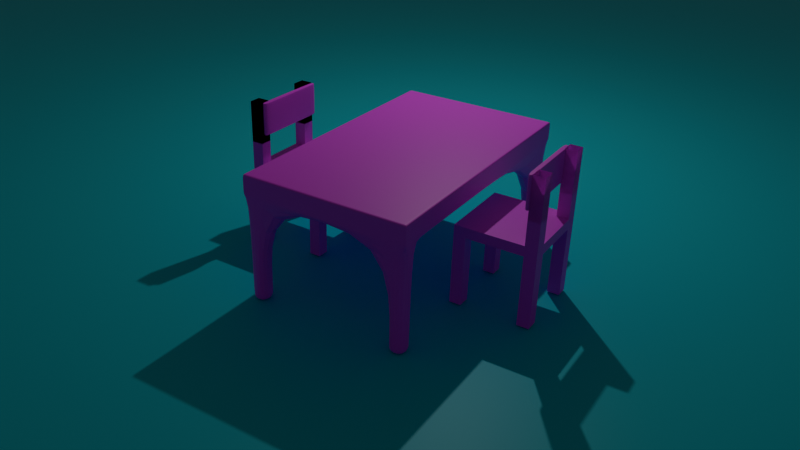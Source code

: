# Source: table.blend  (saved by Blender 4.5.90; exported with 4.5.12 LTS)
import bpy
from mathutils import Matrix  # noqa: F401  (used for matrix-valued properties, if any)

bpy.ops.wm.read_factory_settings(use_empty=True)
scene = bpy.context.scene
scene.name = 'Scene'

# ---- collections
col_collection = bpy.data.collections.new('Collection'); scene.collection.children.link(col_collection)

# ---- images (referenced by path relative to the original .blend; pixels are not part of the script)
import os
ASSET_DIR = os.environ.get("B2B_ASSET_DIR", "")  # directory of the original .blend (textures are referenced by path, not embedded)
HERE = os.path.dirname(os.path.abspath(__file__))  # packed textures are extracted next to this script under _unpacked/

def load_image(name, relpath, width, height, colorspace="sRGB"):
    """Load a texture the original file referenced (path relative to the .blend, or extracted next to this script)."""
    p = next((c for c in (os.path.join(HERE, relpath), os.path.join(ASSET_DIR, relpath)) if relpath and os.path.exists(c)), "")
    if p:
        img = bpy.data.images.load(p, check_existing=True)
        img.name = name
    else:  # same state as the original file: an image datablock whose file is absent (Cycles renders it pink)
        img = bpy.data.images.new(name, width, height)
        img.source = "FILE"
        img.filepath = "//" + (relpath or name)
    img.colorspace_settings.name = colorspace
    return img
img_wood_texture_jpeg = load_image('wood-texture.jpeg', 'wood-texture.jpeg', 1024, 1024, 'sRGB')

# ---- materials (node trees are filled in below, after node groups)
mat_material = bpy.data.materials.new('Material')
mat_material.alpha_threshold = 0.0
mat_material.roughness = 0.5
mat_material.line_color = (0.0, 0.0, 0.0, 1.0)
mat_material_002 = bpy.data.materials.new('Material.002')
mat_material_001 = bpy.data.materials.new('Material.001')
mat_material_003 = bpy.data.materials.new('Material.003')
mat_material_004 = bpy.data.materials.new('Material.004')

# ---- material node trees
mat_material.use_nodes = True; mat_material.node_tree.nodes.clear()
_N = mat_material.node_tree.nodes; _L = mat_material.node_tree.links
n0 = _N.new('ShaderNodeOutputMaterial'); n0.name = 'Material Output'; n0.location = (200, 100)
n1 = _N.new('ShaderNodeBsdfPrincipled'); n1.name = 'Principled BSDF'; n1.location = (-200, 100)
n1.inputs[3].default_value = 1.45
n2 = _N.new('ShaderNodeTexImage'); n2.name = 'Image Texture'; n2.location = (-490, 78)
n2.image = img_wood_texture_jpeg
_L.new(n1.outputs[0], n0.inputs[0])
_L.new(n2.outputs[0], n1.inputs[0])
n0.is_active_output = True
mat_material_002.use_nodes = True; mat_material_002.node_tree.nodes.clear()
_N = mat_material_002.node_tree.nodes; _L = mat_material_002.node_tree.links
n0 = _N.new('ShaderNodeBsdfPrincipled'); n0.name = 'Principled BSDF'; n0.location = (-200, 100)
n1 = _N.new('ShaderNodeOutputMaterial'); n1.name = 'Material Output'; n1.location = (200, 100)
n2 = _N.new('ShaderNodeTexImage'); n2.name = 'Image Texture'; n2.location = (-490, 78)
n2.image = img_wood_texture_jpeg
_L.new(n0.outputs[0], n1.inputs[0])
_L.new(n2.outputs[0], n0.inputs[0])
n1.is_active_output = True
mat_material_001.use_nodes = True; mat_material_001.node_tree.nodes.clear()
_N = mat_material_001.node_tree.nodes; _L = mat_material_001.node_tree.links
n0 = _N.new('ShaderNodeBsdfPrincipled'); n0.name = 'Principled BSDF'; n0.location = (-200, 100)
n1 = _N.new('ShaderNodeOutputMaterial'); n1.name = 'Material Output'; n1.location = (200, 100)
n2 = _N.new('ShaderNodeTexImage'); n2.name = 'Image Texture'; n2.location = (-490, 78)
n2.image = img_wood_texture_jpeg
_L.new(n0.outputs[0], n1.inputs[0])
_L.new(n2.outputs[0], n0.inputs[0])
n1.is_active_output = True
mat_material_003.use_nodes = True; mat_material_003.node_tree.nodes.clear()
_N = mat_material_003.node_tree.nodes; _L = mat_material_003.node_tree.links
n0 = _N.new('ShaderNodeBsdfPrincipled'); n0.name = 'Principled BSDF'; n0.location = (-200, 100)
n1 = _N.new('ShaderNodeOutputMaterial'); n1.name = 'Material Output'; n1.location = (200, 100)
n2 = _N.new('ShaderNodeTexImage'); n2.name = 'Image Texture'; n2.location = (-490, 78)
n2.image = img_wood_texture_jpeg
_L.new(n0.outputs[0], n1.inputs[0])
_L.new(n2.outputs[0], n0.inputs[0])
n1.is_active_output = True
mat_material_004.use_nodes = True; mat_material_004.node_tree.nodes.clear()
_N = mat_material_004.node_tree.nodes; _L = mat_material_004.node_tree.links
n0 = _N.new('ShaderNodeBsdfPrincipled'); n0.name = 'Principled BSDF'; n0.location = (-200, 100)
n0.inputs[0].default_value = (0.00307, 0.7056, 0.8004, 1.0)
n1 = _N.new('ShaderNodeOutputMaterial'); n1.name = 'Material Output'; n1.location = (200, 100)
_L.new(n0.outputs[0], n1.inputs[0])
n1.is_active_output = True

# ---- world
world_world = bpy.data.worlds.new('World'); scene.world = world_world
world_world.use_nodes = True; world_world.node_tree.nodes.clear()
_N = world_world.node_tree.nodes; _L = world_world.node_tree.links
n0 = _N.new('ShaderNodeOutputWorld'); n0.name = 'World Output'; n0.location = (200, 100)
n1 = _N.new('ShaderNodeBackground'); n1.name = 'Background'; n1.location = (-200, 100)
n1.inputs[0].default_value = (0.05088, 0.05088, 0.05088, 1.0)
_L.new(n1.outputs[0], n0.inputs[0])
n0.is_active_output = True
world_world.color = (0.05088, 0.05088, 0.05088)
world_world.sun_shadow_jitter_overblur = 0.0

# ---- cameras
cam_camera = bpy.data.cameras.new('Camera')
cam_camera.clip_end = 100.0
cam_camera.lens = 38.61
cam_camera.ortho_scale = 7.314

# ---- lights
light_light = bpy.data.lights.new('Light', 'POINT')
light_light.energy = 1000.0
light_light.shadow_soft_size = 0.1

# ---- meshes
me_cube = bpy.data.meshes.new('Cube')
me_cube.from_pydata([(1.0, 1.0, 1.0), (1.0, 1.0, -1.0), (1.0, -1.0, 1.0), (1.0, -1.0, -1.0), (-1.0, 1.0, 1.0), (-1.0, 1.0, -1.0), (-1.0, -1.0, 1.0), (-1.0, -1.0, -1.0), (-1.0, 0.6762, -1.0), (1.0, 0.6762, 1.0), (-1.0, 0.6762, 1.0), (1.0, 0.6762, -1.0), (-1.0, -0.6995, -1.0), (1.0, -0.6995, 1.0), (-1.0, -0.6995, 1.0), (1.0, -0.6995, -1.0), (0.7076, 1.0, -1.0), (0.7076, -1.0, 1.0), (0.7076, -1.0, -1.0), (0.7076, 1.0, 1.0), (0.7076, 0.6762, -1.0), (0.7076, 0.6762, 1.0), (0.7076, -0.6995, -1.0), (0.7076, -0.6995, 1.0), (-0.6972, 1.0, -1.0), (-0.6972, -1.0, 1.0), (-0.6972, 0.6762, -1.0), (-0.6972, -0.6995, -1.0), (-0.6972, -1.0, -1.0), (-0.6972, 1.0, 1.0), (-0.6972, 0.6762, 1.0), (-0.6972, -0.6995, 1.0), (-0.6972, -1.0, 4.526), (-1.0, -1.0, 4.526), (1.0, -0.6995, 4.526), (1.0, -1.0, 4.526), (-1.0, 0.6762, 4.526), (-1.0, 1.0, 4.526), (0.7076, 1.0, 4.526), (1.0, 1.0, 4.526), (1.0, 0.6762, 4.526), (0.7076, 0.6762, 4.526), (-1.0, -0.6995, 4.526), (0.7076, -0.6995, 4.526), (0.7076, -1.0, 4.526), (-0.6972, 1.0, 4.526), (-0.6972, 0.6762, 4.526), (-0.6972, -0.6995, 4.526), (-0.6972, -1.0, 6.574), (-1.0, -1.0, 6.574), (1.0, -0.6995, 6.574), (1.0, -1.0, 6.574), (-1.0, 0.6762, 6.574), (-1.0, 1.0, 6.574), (0.7076, 1.0, 6.574), (1.0, 1.0, 6.574), (1.0, 0.6762, 6.574), (0.7076, 0.6762, 6.574), (-1.0, -0.6995, 6.574), (0.7076, -0.6995, 6.574), (0.7076, -1.0, 6.574), (-0.6972, 1.0, 6.574), (-0.6972, 0.6762, 6.574), (-0.6972, -0.6995, 6.574), (-1.0, -0.6995, -14.05), (-1.0, -1.0, -14.05), (-0.6972, 1.0, -14.05), (-1.0, 1.0, -14.05), (-1.0, 0.6762, -14.05), (-0.6972, 0.6762, -14.05), (-0.6972, -0.6995, -14.05), (-0.6972, -1.0, -14.05), (-0.6972, -1.0, 10.81), (-1.0, -1.0, 10.81), (1.0, -0.6995, 10.81), (1.0, -1.0, 10.81), (-1.0, 0.6762, 10.81), (-1.0, 1.0, 10.81), (0.7076, 1.0, 10.81), (1.0, 1.0, 10.81), (1.0, 0.6762, 10.81), (0.7076, 0.6762, 10.81), (-1.0, -0.6995, 10.81), (0.7076, -0.6995, 10.81), (0.7076, -1.0, 10.81), (-0.6972, 1.0, 10.81), (-0.6972, 0.6762, 10.81), (-0.6972, -0.6995, 10.81), (-1.0, -0.6995, -9.816), (-1.0, -1.0, -9.816), (-0.6972, 1.0, -9.816), (-1.0, 1.0, -9.816), (-1.0, 0.6762, -9.816), (-0.6972, 0.6762, -9.816), (-0.6972, -0.6995, -9.816), (-0.6972, -1.0, -9.816), (-0.6972, -1.0, 14.79), (-1.0, -1.0, 14.79), (1.0, -0.6995, 14.79), (1.0, -1.0, 14.79), (-1.0, 0.6762, 14.79), (-1.0, 1.0, 14.79), (0.7076, 1.0, 14.79), (1.0, 1.0, 14.79), (1.0, 0.6762, 14.79), (0.7076, 0.6762, 14.79), (-1.0, -0.6995, 14.79), (0.7076, -0.6995, 14.79), (0.7076, -1.0, 14.79), (-0.6972, 1.0, 14.79), (-0.6972, 0.6762, 14.79), (-0.6972, -0.6995, 14.79), (-1.0, -0.6995, -5.839), (-1.0, -1.0, -5.839), (-0.6972, 1.0, -5.839), (-1.0, 1.0, -5.839), (-1.0, 0.6762, -5.839), (-0.6972, 0.6762, -5.839), (-0.6972, -0.6995, -5.839), (-0.6972, -1.0, -5.839)], [], [(21, 9, 40, 41), (28, 25, 6, 7), (8, 10, 4, 5), (22, 15, 3, 18), (15, 13, 2, 3), (16, 19, 0, 1), (1, 0, 9, 11), (16, 1, 11, 20), (12, 14, 10, 8), (0, 19, 38, 39), (7, 6, 14, 12), (11, 9, 13, 15), (20, 11, 15, 22), (30, 10, 14, 31), (9, 21, 23, 13), (26, 20, 22, 27), (4, 10, 36, 37), (24, 16, 20, 26), (24, 29, 19, 16), (27, 22, 18, 28), (3, 2, 17, 18), (19, 21, 41, 38), (27, 28, 71, 70), (5, 4, 29, 24), (24, 26, 69, 66), (8, 26, 27, 12), (21, 30, 31, 23), (19, 29, 30, 21), (18, 17, 25, 28), (23, 31, 25, 17), (32, 47, 63, 48), (33, 32, 48, 49), (34, 43, 59, 50), (46, 45, 61, 62), (29, 4, 37, 45), (13, 23, 43, 34), (30, 29, 45, 46), (9, 0, 39, 40), (10, 30, 46, 36), (6, 25, 32, 33), (23, 17, 44, 43), (31, 14, 42, 47), (17, 2, 35, 44), (2, 13, 34, 35), (25, 31, 47, 32), (14, 6, 33, 42), (55, 54, 78, 79), (59, 60, 84, 83), (65, 64, 88, 89), (53, 52, 76, 77), (44, 35, 51, 60), (35, 34, 50, 51), (38, 41, 57, 54), (37, 36, 52, 53), (43, 44, 60, 59), (39, 38, 54, 55), (45, 37, 53, 61), (40, 39, 55, 56), (36, 46, 62, 52), (41, 40, 56, 57), (47, 42, 58, 63), (42, 33, 49, 58), (66, 69, 93, 90), (54, 57, 81, 78), (26, 8, 68, 69), (28, 7, 65, 71), (12, 27, 70, 64), (7, 12, 64, 65), (5, 24, 66, 67), (8, 5, 67, 68), (94, 95, 119, 118), (74, 83, 107, 98), (86, 85, 109, 110), (95, 89, 113, 119), (82, 73, 97, 106), (87, 82, 106, 111), (67, 66, 90, 91), (61, 53, 77, 85), (56, 55, 79, 80), (68, 67, 91, 92), (52, 62, 86, 76), (57, 56, 80, 81), (69, 68, 92, 93), (63, 58, 82, 87), (58, 49, 73, 82), (64, 70, 94, 88), (62, 61, 85, 86), (50, 59, 83, 74), (71, 65, 89, 95), (49, 48, 72, 73), (48, 63, 87, 72), (60, 51, 75, 84), (70, 71, 95, 94), (51, 50, 74, 75), (111, 106, 97, 96), (109, 101, 100, 110), (103, 102, 105, 104), (98, 107, 108, 99), (112, 118, 119, 113), (115, 114, 117, 116), (73, 72, 96, 97), (72, 87, 111, 96), (84, 75, 99, 108), (90, 93, 117, 114), (75, 74, 98, 99), (89, 88, 112, 113), (78, 81, 105, 102), (77, 76, 100, 101), (91, 90, 114, 115), (83, 84, 108, 107), (79, 78, 102, 103), (92, 91, 115, 116), (85, 77, 101, 109), (80, 79, 103, 104), (93, 92, 116, 117), (76, 86, 110, 100), (81, 80, 104, 105), (88, 94, 118, 112)])
_uv = me_cube.uv_layers.new(name='UVMap')
_uv.uv.foreach_set('vector', [0.6615, 0.5405, 0.625, 0.5405, 0.625, 0.5405, 0.6615, 0.5405, 0.375, 0.9621, 0.625, 0.9621, 0.625, 1.0, 0.375, 1.0, 0.375, 0.2095, 0.625, 0.2095, 0.625, 0.25, 0.375, 0.25, 0.3385, 0.7124, 0.375, 0.7124, 0.375, 0.75, 0.3385, 0.75, 0.375, 0.7124, 0.625, 0.7124, 0.625, 0.75, 0.375, 0.75, 0.375, 0.4635, 0.625, 0.4635, 0.625, 0.5, 0.375, 0.5, 0.375, 0.5, 0.625, 0.5, 0.625, 0.5405, 0.375, 0.5405, 0.3385, 0.5, 0.375, 0.5, 0.375, 0.5405, 0.3385, 0.5405, 0.375, 0.03757, 0.625, 0.03757, 0.625, 0.2095, 0.375, 0.2095, 0.625, 0.5, 0.625, 0.4635, 0.625, 0.4635, 0.625, 0.5, 0.375, 0.0, 0.625, 0.0, 0.625, 0.03757, 0.375, 0.03757, 0.375, 0.5405, 0.625, 0.5405, 0.625, 0.7124, 0.375, 0.7124, 0.3385, 0.5405, 0.375, 0.5405, 0.375, 0.7124, 0.3385, 0.7124, 0.8371, 0.5405, 0.875, 0.5405, 0.875, 0.7124, 0.8371, 0.7124, 0.625, 0.5405, 0.6615, 0.5405, 0.6615, 0.7124, 0.625, 0.7124, 0.1629, 0.5405, 0.3385, 0.5405, 0.3385, 0.7124, 0.1629, 0.7124, 0.625, 0.25, 0.625, 0.2095, 0.625, 0.2095, 0.625, 0.25, 0.1629, 0.5, 0.3385, 0.5, 0.3385, 0.5405, 0.1629, 0.5405, 0.375, 0.2879, 0.625, 0.2879, 0.625, 0.4635, 0.375, 0.4635, 0.1629, 0.7124, 0.3385, 0.7124, 0.3385, 0.75, 0.1629, 0.75, 0.375, 0.75, 0.625, 0.75, 0.625, 0.7865, 0.375, 0.7865, 0.6615, 0.5, 0.6615, 0.5405, 0.6615, 0.5405, 0.6615, 0.5, 0.1629, 0.7124, 0.1629, 0.75, 0.1629, 0.75, 0.1629, 0.7124, 0.375, 0.25, 0.625, 0.25, 0.625, 0.2879, 0.375, 0.2879, 0.1629, 0.5, 0.1629, 0.5405, 0.1629, 0.5405, 0.1629, 0.5, 0.125, 0.5405, 0.1629, 0.5405, 0.1629, 0.7124, 0.125, 0.7124, 0.6615, 0.5405, 0.8371, 0.5405, 0.8371, 0.7124, 0.6615, 0.7124, 0.6615, 0.5, 0.8371, 0.5, 0.8371, 0.5405, 0.6615, 0.5405, 0.375, 0.7865, 0.625, 0.7865, 0.625, 0.9621, 0.375, 0.9621, 0.6615, 0.7124, 0.8371, 0.7124, 0.8371, 0.75, 0.6615, 0.75, 0.8371, 0.75, 0.8371, 0.7124, 0.8371, 0.7124, 0.8371, 0.75, 0.625, 1.0, 0.625, 0.9621, 0.625, 0.9621, 0.625, 1.0, 0.625, 0.7124, 0.6615, 0.7124, 0.6615, 0.7124, 0.625, 0.7124, 0.8371, 0.5405, 0.8371, 0.5, 0.8371, 0.5, 0.8371, 0.5405, 0.625, 0.2879, 0.625, 0.25, 0.625, 0.25, 0.625, 0.2879, 0.625, 0.7124, 0.6615, 0.7124, 0.6615, 0.7124, 0.625, 0.7124, 0.8371, 0.5405, 0.8371, 0.5, 0.8371, 0.5, 0.8371, 0.5405, 0.625, 0.5405, 0.625, 0.5, 0.625, 0.5, 0.625, 0.5405, 0.875, 0.5405, 0.8371, 0.5405, 0.8371, 0.5405, 0.875, 0.5405, 0.625, 1.0, 0.625, 0.9621, 0.625, 0.9621, 0.625, 1.0, 0.6615, 0.7124, 0.6615, 0.75, 0.6615, 0.75, 0.6615, 0.7124, 0.8371, 0.7124, 0.875, 0.7124, 0.875, 0.7124, 0.8371, 0.7124, 0.625, 0.7865, 0.625, 0.75, 0.625, 0.75, 0.625, 0.7865, 0.625, 0.75, 0.625, 0.7124, 0.625, 0.7124, 0.625, 0.75, 0.8371, 0.75, 0.8371, 0.7124, 0.8371, 0.7124, 0.8371, 0.75, 0.625, 0.03757, 0.625, 0.0, 0.625, 0.0, 0.625, 0.03757, 0.625, 0.5, 0.625, 0.4635, 0.625, 0.4635, 0.625, 0.5, 0.6615, 0.7124, 0.6615, 0.75, 0.6615, 0.75, 0.6615, 0.7124, 0.375, 0.0, 0.375, 0.03757, 0.375, 0.03757, 0.375, 0.0, 0.625, 0.25, 0.625, 0.2095, 0.625, 0.2095, 0.625, 0.25, 0.625, 0.7865, 0.625, 0.75, 0.625, 0.75, 0.625, 0.7865, 0.625, 0.75, 0.625, 0.7124, 0.625, 0.7124, 0.625, 0.75, 0.6615, 0.5, 0.6615, 0.5405, 0.6615, 0.5405, 0.6615, 0.5, 0.625, 0.25, 0.625, 0.2095, 0.625, 0.2095, 0.625, 0.25, 0.6615, 0.7124, 0.6615, 0.75, 0.6615, 0.75, 0.6615, 0.7124, 0.625, 0.5, 0.625, 0.4635, 0.625, 0.4635, 0.625, 0.5, 0.625, 0.2879, 0.625, 0.25, 0.625, 0.25, 0.625, 0.2879, 0.625, 0.5405, 0.625, 0.5, 0.625, 0.5, 0.625, 0.5405, 0.875, 0.5405, 0.8371, 0.5405, 0.8371, 0.5405, 0.875, 0.5405, 0.6615, 0.5405, 0.625, 0.5405, 0.625, 0.5405, 0.6615, 0.5405, 0.8371, 0.7124, 0.875, 0.7124, 0.875, 0.7124, 0.8371, 0.7124, 0.625, 0.03757, 0.625, 0.0, 0.625, 0.0, 0.625, 0.03757, 0.1629, 0.5, 0.1629, 0.5405, 0.1629, 0.5405, 0.1629, 0.5, 0.6615, 0.5, 0.6615, 0.5405, 0.6615, 0.5405, 0.6615, 0.5, 0.1629, 0.5405, 0.125, 0.5405, 0.125, 0.5405, 0.1629, 0.5405, 0.375, 0.9621, 0.375, 1.0, 0.375, 1.0, 0.375, 0.9621, 0.125, 0.7124, 0.1629, 0.7124, 0.1629, 0.7124, 0.125, 0.7124, 0.375, 0.0, 0.375, 0.03757, 0.375, 0.03757, 0.375, 0.0, 0.375, 0.25, 0.375, 0.2879, 0.375, 0.2879, 0.375, 0.25, 0.375, 0.2095, 0.375, 0.25, 0.375, 0.25, 0.375, 0.2095, 0.1629, 0.7124, 0.1629, 0.75, 0.1629, 0.75, 0.1629, 0.7124, 0.625, 0.7124, 0.6615, 0.7124, 0.6615, 0.7124, 0.625, 0.7124, 0.8371, 0.5405, 0.8371, 0.5, 0.8371, 0.5, 0.8371, 0.5405, 0.375, 0.9621, 0.375, 1.0, 0.375, 1.0, 0.375, 0.9621, 0.625, 0.03757, 0.625, 0.0, 0.625, 0.0, 0.625, 0.03757, 0.8371, 0.7124, 0.875, 0.7124, 0.875, 0.7124, 0.8371, 0.7124, 0.375, 0.25, 0.375, 0.2879, 0.375, 0.2879, 0.375, 0.25, 0.625, 0.2879, 0.625, 0.25, 0.625, 0.25, 0.625, 0.2879, 0.625, 0.5405, 0.625, 0.5, 0.625, 0.5, 0.625, 0.5405, 0.375, 0.2095, 0.375, 0.25, 0.375, 0.25, 0.375, 0.2095, 0.875, 0.5405, 0.8371, 0.5405, 0.8371, 0.5405, 0.875, 0.5405, 0.6615, 0.5405, 0.625, 0.5405, 0.625, 0.5405, 0.6615, 0.5405, 0.1629, 0.5405, 0.125, 0.5405, 0.125, 0.5405, 0.1629, 0.5405, 0.8371, 0.7124, 0.875, 0.7124, 0.875, 0.7124, 0.8371, 0.7124, 0.625, 0.03757, 0.625, 0.0, 0.625, 0.0, 0.625, 0.03757, 0.125, 0.7124, 0.1629, 0.7124, 0.1629, 0.7124, 0.125, 0.7124, 0.8371, 0.5405, 0.8371, 0.5, 0.8371, 0.5, 0.8371, 0.5405, 0.625, 0.7124, 0.6615, 0.7124, 0.6615, 0.7124, 0.625, 0.7124, 0.375, 0.9621, 0.375, 1.0, 0.375, 1.0, 0.375, 0.9621, 0.625, 1.0, 0.625, 0.9621, 0.625, 0.9621, 0.625, 1.0, 0.8371, 0.75, 0.8371, 0.7124, 0.8371, 0.7124, 0.8371, 0.75, 0.625, 0.7865, 0.625, 0.75, 0.625, 0.75, 0.625, 0.7865, 0.1629, 0.7124, 0.1629, 0.75, 0.1629, 0.75, 0.1629, 0.7124, 0.625, 0.75, 0.625, 0.7124, 0.625, 0.7124, 0.625, 0.75, 0.8371, 0.7124, 0.875, 0.7124, 0.875, 0.75, 0.8371, 0.75, 0.8371, 0.5, 0.875, 0.5, 0.875, 0.5405, 0.8371, 0.5405, 0.625, 0.5, 0.6615, 0.5, 0.6615, 0.5405, 0.625, 0.5405, 0.625, 0.7124, 0.6615, 0.7124, 0.6615, 0.75, 0.625, 0.75, 0.125, 0.7124, 0.1629, 0.7124, 0.1629, 0.75, 0.125, 0.75, 0.125, 0.5, 0.1629, 0.5, 0.1629, 0.5405, 0.125, 0.5405, 0.625, 1.0, 0.625, 0.9621, 0.625, 0.9621, 0.625, 1.0, 0.8371, 0.75, 0.8371, 0.7124, 0.8371, 0.7124, 0.8371, 0.75, 0.625, 0.7865, 0.625, 0.75, 0.625, 0.75, 0.625, 0.7865, 0.1629, 0.5, 0.1629, 0.5405, 0.1629, 0.5405, 0.1629, 0.5, 0.625, 0.75, 0.625, 0.7124, 0.625, 0.7124, 0.625, 0.75, 0.375, 0.0, 0.375, 0.03757, 0.375, 0.03757, 0.375, 0.0, 0.6615, 0.5, 0.6615, 0.5405, 0.6615, 0.5405, 0.6615, 0.5, 0.625, 0.25, 0.625, 0.2095, 0.625, 0.2095, 0.625, 0.25, 0.375, 0.25, 0.375, 0.2879, 0.375, 0.2879, 0.375, 0.25, 0.6615, 0.7124, 0.6615, 0.75, 0.6615, 0.75, 0.6615, 0.7124, 0.625, 0.5, 0.625, 0.4635, 0.625, 0.4635, 0.625, 0.5, 0.375, 0.2095, 0.375, 0.25, 0.375, 0.25, 0.375, 0.2095, 0.625, 0.2879, 0.625, 0.25, 0.625, 0.25, 0.625, 0.2879, 0.625, 0.5405, 0.625, 0.5, 0.625, 0.5, 0.625, 0.5405, 0.1629, 0.5405, 0.125, 0.5405, 0.125, 0.5405, 0.1629, 0.5405, 0.875, 0.5405, 0.8371, 0.5405, 0.8371, 0.5405, 0.875, 0.5405, 0.6615, 0.5405, 0.625, 0.5405, 0.625, 0.5405, 0.6615, 0.5405, 0.125, 0.7124, 0.1629, 0.7124, 0.1629, 0.7124, 0.125, 0.7124])
me_cube.materials.append(mat_material)
me_cube.use_mirror_vertex_groups = False
me_cube.update()
me_cube_001 = bpy.data.meshes.new('Cube.001')
me_cube_001.from_pydata([(-1.0, -1.0, -1.0), (-1.0, -1.0, 1.0), (-1.0, 1.0, -1.0), (-1.0, 1.0, 1.0), (1.0, -1.0, -1.0), (1.0, -1.0, 1.0), (1.0, 1.0, -1.0), (1.0, 1.0, 1.0), (-1.0, 0.657, -1.0), (-1.0, 0.657, 1.0), (1.0, 0.657, -1.0), (1.0, 0.657, 1.0), (-1.0, -0.7692, -1.0), (1.0, -0.7692, 1.0), (-1.0, -0.7692, 1.0), (1.0, -0.7692, -1.0), (-1.0, -1.0, 1.0), (-1.0, 1.0, 1.0), (1.0, 1.0, 1.0), (1.0, -1.0, 1.0), (1.0, 0.657, 1.0), (-1.0, 0.657, 1.0), (-1.0, -0.7692, 1.0), (1.0, -0.7692, 1.0), (-1.0, 1.0, -1.0), (1.0, 1.0, -1.0), (1.0, -1.0, -1.0), (1.0, 0.657, -1.0), (-1.0, 0.657, -1.0), (-1.0, -0.7692, -1.0), (1.0, -0.7692, -1.0), (-1.0, -1.0, -1.0)], [], [(21, 9, 3, 17), (17, 3, 7, 18), (23, 13, 5, 19), (19, 5, 1, 16), (12, 15, 4, 0), (13, 14, 1, 5), (7, 3, 9, 11), (2, 6, 10, 8), (18, 7, 11, 20), (22, 14, 9, 21), (16, 1, 14, 22), (11, 9, 14, 13), (8, 10, 15, 12), (20, 11, 13, 23), (27, 20, 23, 30), (31, 16, 22, 29), (29, 22, 21, 28), (25, 18, 20, 27), (26, 19, 16, 31), (30, 23, 19, 26), (24, 17, 18, 25), (28, 21, 17, 24), (8, 28, 24, 2), (2, 24, 25, 6), (15, 30, 26, 4), (4, 26, 31, 0), (6, 25, 27, 10), (12, 29, 28, 8), (0, 31, 29, 12), (10, 27, 30, 15)])
_uv = me_cube_001.uv_layers.new(name='UVMap')
_uv.uv.foreach_set('vector', [0.625, 0.2071, 0.625, 0.2071, 0.625, 0.25, 0.625, 0.25, 0.625, 0.25, 0.625, 0.25, 0.625, 0.5, 0.625, 0.5, 0.625, 0.7211, 0.625, 0.7211, 0.625, 0.75, 0.625, 0.75, 0.625, 0.75, 0.625, 0.75, 0.625, 1.0, 0.625, 1.0, 0.125, 0.7211, 0.375, 0.7211, 0.375, 0.75, 0.125, 0.75, 0.625, 0.7211, 0.875, 0.7211, 0.875, 0.75, 0.625, 0.75, 0.625, 0.5, 0.875, 0.5, 0.875, 0.5429, 0.625, 0.5429, 0.125, 0.5, 0.375, 0.5, 0.375, 0.5429, 0.125, 0.5429, 0.625, 0.5, 0.625, 0.5, 0.625, 0.5429, 0.625, 0.5429, 0.625, 0.02885, 0.625, 0.02885, 0.625, 0.2071, 0.625, 0.2071, 0.625, 0.0, 0.625, 0.0, 0.625, 0.02885, 0.625, 0.02885, 0.625, 0.5429, 0.875, 0.5429, 0.875, 0.7211, 0.625, 0.7211, 0.125, 0.5429, 0.375, 0.5429, 0.375, 0.7211, 0.125, 0.7211, 0.625, 0.5429, 0.625, 0.5429, 0.625, 0.7211, 0.625, 0.7211, 0.375, 0.5429, 0.625, 0.5429, 0.625, 0.7211, 0.375, 0.7211, 0.375, 0.0, 0.625, 0.0, 0.625, 0.02885, 0.375, 0.02885, 0.375, 0.02885, 0.625, 0.02885, 0.625, 0.2071, 0.375, 0.2071, 0.375, 0.5, 0.625, 0.5, 0.625, 0.5429, 0.375, 0.5429, 0.375, 0.75, 0.625, 0.75, 0.625, 1.0, 0.375, 1.0, 0.375, 0.7211, 0.625, 0.7211, 0.625, 0.75, 0.375, 0.75, 0.375, 0.25, 0.625, 0.25, 0.625, 0.5, 0.375, 0.5, 0.375, 0.2071, 0.625, 0.2071, 0.625, 0.25, 0.375, 0.25, 0.375, 0.2071, 0.375, 0.2071, 0.375, 0.25, 0.375, 0.25, 0.375, 0.25, 0.375, 0.25, 0.375, 0.5, 0.375, 0.5, 0.375, 0.7211, 0.375, 0.7211, 0.375, 0.75, 0.375, 0.75, 0.375, 0.75, 0.375, 0.75, 0.375, 1.0, 0.375, 1.0, 0.375, 0.5, 0.375, 0.5, 0.375, 0.5429, 0.375, 0.5429, 0.375, 0.02885, 0.375, 0.02885, 0.375, 0.2071, 0.375, 0.2071, 0.375, 0.0, 0.375, 0.0, 0.375, 0.02885, 0.375, 0.02885, 0.375, 0.5429, 0.375, 0.5429, 0.375, 0.7211, 0.375, 0.7211])
me_cube_001.materials.append(mat_material_002)
me_cube_001.update()
me_cube_002 = bpy.data.meshes.new('Cube.002')
me_cube_002.from_pydata([(-1.0, -1.0, -1.0), (-1.0, -1.0, 1.0), (-1.0, 1.0, -1.0), (-1.0, 1.0, 1.0), (1.0, -1.0, -1.0), (1.0, -1.0, 1.0), (1.0, 1.0, -1.0), (1.0, 1.0, 1.0), (-1.0, 1.0, -1.0), (-1.0, 1.0, 1.0), (-1.0, -1.0, -1.0), (-1.0, -1.0, 1.0), (-1.0, 1.0, -1.0), (-1.0, 1.0, 1.0), (1.0, 1.0, -1.0), (1.0, 1.0, 1.0), (-1.0, 1.0, 1.0), (-1.0, 1.0, -1.0), (1.0, 1.0, 1.0), (1.0, -1.0, -1.0), (1.0, 1.0, -1.0), (1.0, -1.0, 1.0), (1.0, 1.0, 1.0), (1.0, 1.0, -1.0), (-1.0, -1.0, -1.0), (1.0, -1.0, 1.0), (-1.0, -1.0, 1.0), (-1.0, -1.0, -1.0), (-1.0, -1.0, 1.0), (1.0, -1.0, -1.0), (1.0, -1.0, 1.0), (1.0, -1.0, -1.0), (0.7833, 1.0, -1.0), (0.7833, -1.0, 1.0), (0.7833, 1.0, -1.0), (0.7833, 1.0, 1.0), (0.7833, -1.0, -1.0), (0.7833, 1.0, 1.0), (0.7833, -1.0, -1.0), (0.7833, -1.0, 1.0), (-1.0, -0.8633, 1.0), (1.0, -0.8633, -1.0), (-1.0, -0.8633, -1.0), (1.0, -0.8633, 1.0), (-1.0, -0.8633, 1.0), (-1.0, -0.8633, -1.0), (1.0, -0.8633, 1.0), (1.0, -0.8633, -1.0), (0.7833, -0.8633, 1.0), (0.7833, -0.8633, -1.0), (-0.7882, 1.0, -1.0), (-0.7882, -1.0, 1.0), (-0.7882, 1.0, -1.0), (-0.7882, -1.0, -1.0), (-0.7882, 1.0, 1.0), (-0.7882, -1.0, -1.0), (-0.7882, 1.0, 1.0), (-0.7882, -1.0, 1.0), (-0.7882, -0.8633, -1.0), (-0.7882, -0.8633, 1.0), (-1.0, -0.8633, -1.0), (1.0, -0.8633, 1.0), (-1.0, -0.8633, 1.0), (-1.0, -0.8633, -1.0), (1.0, -0.8633, 1.0), (1.0, -0.8633, -1.0), (0.7833, -0.8633, 1.0), (0.7833, -0.8633, -1.0), (-1.0, -0.8633, 1.0), (1.0, -0.8633, -1.0), (-0.7882, -0.8633, -1.0), (-0.7882, -0.8633, 1.0), (-1.0, 0.8698, 1.0), (1.0, 0.8698, -1.0), (-1.0, 0.8698, -1.0), (1.0, 0.8698, 1.0), (-1.0, 0.8698, 1.0), (-1.0, 0.8698, -1.0), (1.0, 0.8698, 1.0), (1.0, 0.8698, -1.0), (0.7833, 0.8698, 1.0), (0.7833, 0.8698, -1.0), (-0.7882, 0.8698, 1.0), (-0.7882, 0.8698, -1.0), (0.7833, 1.0, 11.23), (1.0, 1.0, 11.23), (-1.0, -0.8633, 11.23), (-1.0, -1.0, 11.23), (1.0, -0.8633, 11.23), (1.0, -1.0, 11.23), (0.7833, -1.0, 11.23), (0.7833, -0.8633, 11.23), (-1.0, 1.0, 11.23), (-0.7882, 1.0, 11.23), (-0.7882, -1.0, 11.23), (-0.7882, -0.8633, 11.23), (-1.0, 0.8698, 11.23), (1.0, 0.8698, 11.23), (0.7833, 0.8698, 11.23), (-0.7882, 0.8698, 11.23), (-0.7882, -1.0, 11.23), (-1.0, -1.0, 11.23), (-0.7882, -0.8633, 11.23), (-1.0, -0.8633, 11.23), (1.0, -0.8633, 11.23), (1.0, -1.0, 11.23), (0.7833, -0.8633, 11.23), (0.7833, -1.0, 11.23), (1.0, 1.0, 11.15), (1.0, 0.8698, 11.15), (0.7833, 0.8698, 11.15), (0.7833, 1.0, 11.15), (-1.0, 1.0, 11.23), (-0.7882, 1.0, 11.23), (-0.7882, 0.8698, 11.23), (-1.0, 0.8698, 11.23)], [], [(12, 13, 3, 2), (20, 18, 7, 6), (29, 25, 5, 4), (10, 11, 1, 0), (31, 29, 4, 19), (26, 28, 1, 11), (57, 26, 11, 51), (24, 27, 10, 0), (55, 51, 11, 10), (2, 3, 9, 8), (2, 8, 17, 12), (54, 9, 16, 56), (9, 3, 13, 16), (20, 6, 14, 23), (6, 7, 15, 14), (74, 72, 13, 12), (32, 20, 23, 34), (7, 18, 22, 15), (4, 5, 21, 19), (25, 30, 21, 5), (38, 31, 19, 36), (32, 35, 18, 20), (67, 65, 31, 38), (61, 64, 30, 25), (0, 1, 28, 24), (60, 63, 27, 24), (113, 112, 92, 93), (62, 68, 28, 26), (65, 69, 29, 31), (69, 61, 25, 29), (105, 104, 88, 89), (70, 67, 38, 53), (50, 54, 35, 32), (53, 38, 36, 55), (50, 32, 34, 52), (18, 35, 37, 22), (19, 21, 33, 36), (30, 39, 33, 21), (83, 81, 49, 58), (78, 80, 48, 46), (73, 75, 43, 41), (79, 73, 41, 47), (76, 72, 40, 44), (82, 76, 44, 59), (74, 77, 45, 42), (75, 78, 46, 43), (81, 79, 47, 49), (60, 68, 40, 42), (80, 82, 59, 48), (77, 83, 58, 45), (8, 50, 52, 17), (27, 53, 55, 10), (8, 9, 54, 50), (63, 70, 53, 27), (66, 71, 57, 39), (35, 54, 56, 37), (36, 33, 51, 55), (39, 57, 51, 33), (48, 59, 71, 66), (45, 58, 70, 63), (24, 28, 68, 60), (58, 49, 67, 70), (46, 48, 66, 64), (41, 43, 61, 69), (47, 41, 69, 65), (44, 40, 68, 62), (59, 44, 62, 71), (42, 45, 63, 60), (43, 46, 64, 61), (49, 47, 65, 67), (17, 52, 83, 77), (37, 56, 82, 80), (34, 23, 79, 81), (15, 22, 78, 75), (12, 17, 77, 74), (110, 109, 97, 98), (16, 13, 72, 76), (23, 14, 73, 79), (14, 15, 75, 73), (109, 108, 85, 97), (52, 34, 81, 83), (42, 40, 72, 74), (95, 86, 87, 94), (88, 91, 90, 89), (93, 92, 96, 99), (85, 84, 98, 97), (104, 106, 91, 88), (108, 111, 84, 85), (101, 100, 94, 87), (111, 110, 98, 84), (100, 102, 95, 94), (106, 107, 90, 91), (115, 114, 99, 96), (103, 101, 87, 86), (114, 113, 93, 99), (102, 103, 86, 95), (112, 115, 96, 92), (107, 105, 89, 90), (71, 62, 103, 102), (62, 26, 101, 103), (57, 71, 102, 100), (26, 57, 100, 101), (39, 30, 105, 107), (66, 39, 107, 106), (64, 66, 106, 104), (30, 64, 104, 105), (37, 80, 110, 111), (22, 37, 111, 108), (78, 22, 108, 109), (80, 78, 109, 110), (16, 76, 115, 112), (82, 56, 113, 114), (76, 82, 114, 115), (56, 16, 112, 113)])
_uv = me_cube_002.uv_layers.new(name='UVMap')
_uv.uv.foreach_set('vector', [0.375, 0.25, 0.625, 0.25, 0.625, 0.25, 0.375, 0.25, 0.375, 0.5, 0.625, 0.5, 0.625, 0.5, 0.375, 0.5, 0.375, 0.75, 0.625, 0.75, 0.625, 0.75, 0.375, 0.75, 0.375, 1.0, 0.625, 1.0, 0.625, 1.0, 0.375, 1.0, 0.375, 0.75, 0.375, 0.75, 0.375, 0.75, 0.375, 0.75, 0.625, 0.0, 0.625, 0.0, 0.625, 0.0, 0.625, 0.0, 0.8485, 0.75, 0.875, 0.75, 0.875, 0.75, 0.8485, 0.75, 0.125, 0.75, 0.125, 0.75, 0.125, 0.75, 0.125, 0.75, 0.375, 0.9735, 0.625, 0.9735, 0.625, 1.0, 0.375, 1.0, 0.375, 0.25, 0.625, 0.25, 0.625, 0.25, 0.375, 0.25, 0.125, 0.5, 0.125, 0.5, 0.125, 0.5, 0.125, 0.5, 0.625, 0.2765, 0.625, 0.25, 0.625, 0.25, 0.625, 0.2765, 0.625, 0.25, 0.625, 0.25, 0.625, 0.25, 0.625, 0.25, 0.375, 0.5, 0.375, 0.5, 0.375, 0.5, 0.375, 0.5, 0.375, 0.5, 0.625, 0.5, 0.625, 0.5, 0.375, 0.5, 0.375, 0.2337, 0.625, 0.2337, 0.625, 0.25, 0.375, 0.25, 0.375, 0.4729, 0.375, 0.5, 0.375, 0.5, 0.375, 0.4729, 0.625, 0.5, 0.625, 0.5, 0.625, 0.5, 0.625, 0.5, 0.375, 0.75, 0.625, 0.75, 0.625, 0.75, 0.375, 0.75, 0.625, 0.75, 0.625, 0.75, 0.625, 0.75, 0.625, 0.75, 0.3479, 0.75, 0.375, 0.75, 0.375, 0.75, 0.3479, 0.75, 0.375, 0.4729, 0.625, 0.4729, 0.625, 0.5, 0.375, 0.5, 0.3479, 0.7329, 0.375, 0.7329, 0.375, 0.75, 0.3479, 0.75, 0.625, 0.7329, 0.625, 0.7329, 0.625, 0.75, 0.625, 0.75, 0.375, 0.0, 0.625, 0.0, 0.625, 0.0, 0.375, 0.0, 0.125, 0.7329, 0.125, 0.7329, 0.125, 0.75, 0.125, 0.75, 0.625, 0.2765, 0.625, 0.25, 0.625, 0.25, 0.625, 0.2765, 0.625, 0.01708, 0.625, 0.01708, 0.625, 0.0, 0.625, 0.0, 0.375, 0.7329, 0.375, 0.7329, 0.375, 0.75, 0.375, 0.75, 0.375, 0.7329, 0.625, 0.7329, 0.625, 0.75, 0.375, 0.75, 0.625, 0.75, 0.625, 0.7329, 0.625, 0.7329, 0.625, 0.75, 0.1515, 0.7329, 0.3479, 0.7329, 0.3479, 0.75, 0.1515, 0.75, 0.375, 0.2765, 0.625, 0.2765, 0.625, 0.4729, 0.375, 0.4729, 0.1515, 0.75, 0.3479, 0.75, 0.3479, 0.75, 0.1515, 0.75, 0.375, 0.2765, 0.375, 0.4729, 0.375, 0.4729, 0.375, 0.2765, 0.625, 0.5, 0.625, 0.4729, 0.625, 0.4729, 0.625, 0.5, 0.375, 0.75, 0.625, 0.75, 0.625, 0.7771, 0.375, 0.7771, 0.625, 0.75, 0.6521, 0.75, 0.6521, 0.75, 0.625, 0.75, 0.1515, 0.5163, 0.3479, 0.5163, 0.3479, 0.7329, 0.1515, 0.7329, 0.625, 0.5163, 0.6521, 0.5163, 0.6521, 0.7329, 0.625, 0.7329, 0.375, 0.5163, 0.625, 0.5163, 0.625, 0.7329, 0.375, 0.7329, 0.375, 0.5163, 0.375, 0.5163, 0.375, 0.7329, 0.375, 0.7329, 0.625, 0.2337, 0.625, 0.2337, 0.625, 0.01708, 0.625, 0.01708, 0.8485, 0.5163, 0.875, 0.5163, 0.875, 0.7329, 0.8485, 0.7329, 0.125, 0.5163, 0.125, 0.5163, 0.125, 0.7329, 0.125, 0.7329, 0.625, 0.5163, 0.625, 0.5163, 0.625, 0.7329, 0.625, 0.7329, 0.3479, 0.5163, 0.375, 0.5163, 0.375, 0.7329, 0.3479, 0.7329, 0.375, 0.01708, 0.625, 0.01708, 0.625, 0.01708, 0.375, 0.01708, 0.6521, 0.5163, 0.8485, 0.5163, 0.8485, 0.7329, 0.6521, 0.7329, 0.125, 0.5163, 0.1515, 0.5163, 0.1515, 0.7329, 0.125, 0.7329, 0.375, 0.25, 0.375, 0.2765, 0.375, 0.2765, 0.375, 0.25, 0.125, 0.75, 0.1515, 0.75, 0.1515, 0.75, 0.125, 0.75, 0.375, 0.25, 0.625, 0.25, 0.625, 0.2765, 0.375, 0.2765, 0.125, 0.7329, 0.1515, 0.7329, 0.1515, 0.75, 0.125, 0.75, 0.6521, 0.7329, 0.8485, 0.7329, 0.8485, 0.75, 0.6521, 0.75, 0.625, 0.4729, 0.625, 0.2765, 0.625, 0.2765, 0.625, 0.4729, 0.375, 0.7771, 0.625, 0.7771, 0.625, 0.9735, 0.375, 0.9735, 0.6521, 0.75, 0.8485, 0.75, 0.8485, 0.75, 0.6521, 0.75, 0.6521, 0.7329, 0.8485, 0.7329, 0.8485, 0.7329, 0.6521, 0.7329, 0.125, 0.7329, 0.1515, 0.7329, 0.1515, 0.7329, 0.125, 0.7329, 0.375, 0.0, 0.625, 0.0, 0.625, 0.01708, 0.375, 0.01708, 0.1515, 0.7329, 0.3479, 0.7329, 0.3479, 0.7329, 0.1515, 0.7329, 0.625, 0.7329, 0.6521, 0.7329, 0.6521, 0.7329, 0.625, 0.7329, 0.375, 0.7329, 0.625, 0.7329, 0.625, 0.7329, 0.375, 0.7329, 0.375, 0.7329, 0.375, 0.7329, 0.375, 0.7329, 0.375, 0.7329, 0.625, 0.01708, 0.625, 0.01708, 0.625, 0.01708, 0.625, 0.01708, 0.8485, 0.7329, 0.875, 0.7329, 0.875, 0.7329, 0.8485, 0.7329, 0.125, 0.7329, 0.125, 0.7329, 0.125, 0.7329, 0.125, 0.7329, 0.625, 0.7329, 0.625, 0.7329, 0.625, 0.7329, 0.625, 0.7329, 0.3479, 0.7329, 0.375, 0.7329, 0.375, 0.7329, 0.3479, 0.7329, 0.125, 0.5, 0.1515, 0.5, 0.1515, 0.5163, 0.125, 0.5163, 0.6521, 0.5, 0.8485, 0.5, 0.8485, 0.5163, 0.6521, 0.5163, 0.3479, 0.5, 0.375, 0.5, 0.375, 0.5163, 0.3479, 0.5163, 0.625, 0.5, 0.625, 0.5, 0.625, 0.5163, 0.625, 0.5163, 0.125, 0.5, 0.125, 0.5, 0.125, 0.5163, 0.125, 0.5163, 0.6521, 0.5163, 0.625, 0.5163, 0.625, 0.5163, 0.6521, 0.5163, 0.625, 0.25, 0.625, 0.25, 0.625, 0.2337, 0.625, 0.2337, 0.375, 0.5, 0.375, 0.5, 0.375, 0.5163, 0.375, 0.5163, 0.375, 0.5, 0.625, 0.5, 0.625, 0.5163, 0.375, 0.5163, 0.625, 0.5163, 0.625, 0.5, 0.625, 0.5, 0.625, 0.5163, 0.1515, 0.5, 0.3479, 0.5, 0.3479, 0.5163, 0.1515, 0.5163, 0.375, 0.01708, 0.625, 0.01708, 0.625, 0.2337, 0.375, 0.2337, 0.8485, 0.7329, 0.875, 0.7329, 0.875, 0.75, 0.8485, 0.75, 0.625, 0.7329, 0.6521, 0.7329, 0.6521, 0.75, 0.625, 0.75, 0.8485, 0.5, 0.875, 0.5, 0.875, 0.5163, 0.8485, 0.5163, 0.625, 0.5, 0.6521, 0.5, 0.6521, 0.5163, 0.625, 0.5163, 0.625, 0.7329, 0.6521, 0.7329, 0.6521, 0.7329, 0.625, 0.7329, 0.625, 0.5, 0.625, 0.4729, 0.625, 0.4729, 0.625, 0.5, 0.875, 0.75, 0.8485, 0.75, 0.8485, 0.75, 0.875, 0.75, 0.6521, 0.5, 0.6521, 0.5163, 0.6521, 0.5163, 0.6521, 0.5, 0.8485, 0.75, 0.8485, 0.7329, 0.8485, 0.7329, 0.8485, 0.75, 0.6521, 0.7329, 0.6521, 0.75, 0.6521, 0.75, 0.6521, 0.7329, 0.875, 0.5163, 0.8485, 0.5163, 0.8485, 0.5163, 0.875, 0.5163, 0.625, 0.01708, 0.625, 0.0, 0.625, 0.0, 0.625, 0.01708, 0.8485, 0.5163, 0.8485, 0.5, 0.8485, 0.5, 0.8485, 0.5163, 0.8485, 0.7329, 0.875, 0.7329, 0.875, 0.7329, 0.8485, 0.7329, 0.625, 0.25, 0.625, 0.2337, 0.625, 0.2337, 0.625, 0.25, 0.6521, 0.75, 0.625, 0.75, 0.625, 0.75, 0.6521, 0.75, 0.8485, 0.7329, 0.875, 0.7329, 0.875, 0.7329, 0.8485, 0.7329, 0.625, 0.01708, 0.625, 0.0, 0.625, 0.0, 0.625, 0.01708, 0.8485, 0.75, 0.8485, 0.7329, 0.8485, 0.7329, 0.8485, 0.75, 0.875, 0.75, 0.8485, 0.75, 0.8485, 0.75, 0.875, 0.75, 0.6521, 0.75, 0.625, 0.75, 0.625, 0.75, 0.6521, 0.75, 0.6521, 0.7329, 0.6521, 0.75, 0.6521, 0.75, 0.6521, 0.7329, 0.625, 0.7329, 0.6521, 0.7329, 0.6521, 0.7329, 0.625, 0.7329, 0.625, 0.75, 0.625, 0.7329, 0.625, 0.7329, 0.625, 0.75, 0.6521, 0.5, 0.6521, 0.5163, 0.6521, 0.5163, 0.6521, 0.5, 0.625, 0.5, 0.625, 0.4729, 0.625, 0.4729, 0.625, 0.5, 0.625, 0.5163, 0.625, 0.5, 0.625, 0.5, 0.625, 0.5163, 0.6521, 0.5163, 0.625, 0.5163, 0.625, 0.5163, 0.6521, 0.5163, 0.625, 0.25, 0.625, 0.2337, 0.625, 0.2337, 0.625, 0.25, 0.8485, 0.5163, 0.8485, 0.5, 0.8485, 0.5, 0.8485, 0.5163, 0.875, 0.5163, 0.8485, 0.5163, 0.8485, 0.5163, 0.875, 0.5163, 0.625, 0.2765, 0.625, 0.25, 0.625, 0.25, 0.625, 0.2765])
me_cube_002.materials.append(mat_material_001)
me_cube_002.update()
me_cube_003 = bpy.data.meshes.new('Cube.003')
me_cube_003.from_pydata([(1.0, 1.0, 1.0), (1.0, 1.0, -1.0), (1.0, -1.0, 1.0), (1.0, -1.0, -1.0), (-1.0, 1.0, 1.0), (-1.0, 1.0, -1.0), (-1.0, -1.0, 1.0), (-1.0, -1.0, -1.0), (-1.0, 0.6762, -1.0), (1.0, 0.6762, 1.0), (-1.0, 0.6762, 1.0), (1.0, 0.6762, -1.0), (-1.0, -0.6995, -1.0), (1.0, -0.6995, 1.0), (-1.0, -0.6995, 1.0), (1.0, -0.6995, -1.0), (0.7076, 1.0, -1.0), (0.7076, -1.0, 1.0), (0.7076, -1.0, -1.0), (0.7076, 1.0, 1.0), (0.7076, 0.6762, -1.0), (0.7076, 0.6762, 1.0), (0.7076, -0.6995, -1.0), (0.7076, -0.6995, 1.0), (-0.6972, 1.0, -1.0), (-0.6972, -1.0, 1.0), (-0.6972, 0.6762, -1.0), (-0.6972, -0.6995, -1.0), (-0.6972, -1.0, -1.0), (-0.6972, 1.0, 1.0), (-0.6972, 0.6762, 1.0), (-0.6972, -0.6995, 1.0), (-0.6972, -1.0, 4.526), (-1.0, -1.0, 4.526), (1.0, -0.6995, 4.526), (1.0, -1.0, 4.526), (-1.0, 0.6762, 4.526), (-1.0, 1.0, 4.526), (0.7076, 1.0, 4.526), (1.0, 1.0, 4.526), (1.0, 0.6762, 4.526), (0.7076, 0.6762, 4.526), (-1.0, -0.6995, 4.526), (0.7076, -0.6995, 4.526), (0.7076, -1.0, 4.526), (-0.6972, 1.0, 4.526), (-0.6972, 0.6762, 4.526), (-0.6972, -0.6995, 4.526), (-0.6972, -1.0, 6.574), (-1.0, -1.0, 6.574), (1.0, -0.6995, 6.574), (1.0, -1.0, 6.574), (-1.0, 0.6762, 6.574), (-1.0, 1.0, 6.574), (0.7076, 1.0, 6.574), (1.0, 1.0, 6.574), (1.0, 0.6762, 6.574), (0.7076, 0.6762, 6.574), (-1.0, -0.6995, 6.574), (0.7076, -0.6995, 6.574), (0.7076, -1.0, 6.574), (-0.6972, 1.0, 6.574), (-0.6972, 0.6762, 6.574), (-0.6972, -0.6995, 6.574), (-1.0, -0.6995, -14.05), (-1.0, -1.0, -14.05), (-0.6972, 1.0, -14.05), (-1.0, 1.0, -14.05), (-1.0, 0.6762, -14.05), (-0.6972, 0.6762, -14.05), (-0.6972, -0.6995, -14.05), (-0.6972, -1.0, -14.05), (-0.6972, -1.0, 10.81), (-1.0, -1.0, 10.81), (1.0, -0.6995, 10.81), (1.0, -1.0, 10.81), (-1.0, 0.6762, 10.81), (-1.0, 1.0, 10.81), (0.7076, 1.0, 10.81), (1.0, 1.0, 10.81), (1.0, 0.6762, 10.81), (0.7076, 0.6762, 10.81), (-1.0, -0.6995, 10.81), (0.7076, -0.6995, 10.81), (0.7076, -1.0, 10.81), (-0.6972, 1.0, 10.81), (-0.6972, 0.6762, 10.81), (-0.6972, -0.6995, 10.81), (-1.0, -0.6995, -9.816), (-1.0, -1.0, -9.816), (-0.6972, 1.0, -9.816), (-1.0, 1.0, -9.816), (-1.0, 0.6762, -9.816), (-0.6972, 0.6762, -9.816), (-0.6972, -0.6995, -9.816), (-0.6972, -1.0, -9.816), (-0.6972, -1.0, 14.79), (-1.0, -1.0, 14.79), (1.0, -0.6995, 14.79), (1.0, -1.0, 14.79), (-1.0, 0.6762, 14.79), (-1.0, 1.0, 14.79), (0.7076, 1.0, 14.79), (1.0, 1.0, 14.79), (1.0, 0.6762, 14.79), (0.7076, 0.6762, 14.79), (-1.0, -0.6995, 14.79), (0.7076, -0.6995, 14.79), (0.7076, -1.0, 14.79), (-0.6972, 1.0, 14.79), (-0.6972, 0.6762, 14.79), (-0.6972, -0.6995, 14.79), (-1.0, -0.6995, -5.839), (-1.0, -1.0, -5.839), (-0.6972, 1.0, -5.839), (-1.0, 1.0, -5.839), (-1.0, 0.6762, -5.839), (-0.6972, 0.6762, -5.839), (-0.6972, -0.6995, -5.839), (-0.6972, -1.0, -5.839)], [], [(21, 9, 40, 41), (28, 25, 6, 7), (8, 10, 4, 5), (22, 15, 3, 18), (15, 13, 2, 3), (16, 19, 0, 1), (1, 0, 9, 11), (16, 1, 11, 20), (12, 14, 10, 8), (0, 19, 38, 39), (7, 6, 14, 12), (11, 9, 13, 15), (20, 11, 15, 22), (30, 10, 14, 31), (9, 21, 23, 13), (26, 20, 22, 27), (4, 10, 36, 37), (24, 16, 20, 26), (24, 29, 19, 16), (27, 22, 18, 28), (3, 2, 17, 18), (19, 21, 41, 38), (27, 28, 71, 70), (5, 4, 29, 24), (24, 26, 69, 66), (8, 26, 27, 12), (21, 30, 31, 23), (19, 29, 30, 21), (18, 17, 25, 28), (23, 31, 25, 17), (32, 47, 63, 48), (33, 32, 48, 49), (34, 43, 59, 50), (46, 45, 61, 62), (29, 4, 37, 45), (13, 23, 43, 34), (30, 29, 45, 46), (9, 0, 39, 40), (10, 30, 46, 36), (6, 25, 32, 33), (23, 17, 44, 43), (31, 14, 42, 47), (17, 2, 35, 44), (2, 13, 34, 35), (25, 31, 47, 32), (14, 6, 33, 42), (55, 54, 78, 79), (59, 60, 84, 83), (65, 64, 88, 89), (53, 52, 76, 77), (44, 35, 51, 60), (35, 34, 50, 51), (38, 41, 57, 54), (37, 36, 52, 53), (43, 44, 60, 59), (39, 38, 54, 55), (45, 37, 53, 61), (40, 39, 55, 56), (36, 46, 62, 52), (41, 40, 56, 57), (47, 42, 58, 63), (42, 33, 49, 58), (66, 69, 93, 90), (54, 57, 81, 78), (26, 8, 68, 69), (28, 7, 65, 71), (12, 27, 70, 64), (7, 12, 64, 65), (5, 24, 66, 67), (8, 5, 67, 68), (94, 95, 119, 118), (74, 83, 107, 98), (86, 85, 109, 110), (95, 89, 113, 119), (82, 73, 97, 106), (87, 82, 106, 111), (67, 66, 90, 91), (61, 53, 77, 85), (56, 55, 79, 80), (68, 67, 91, 92), (52, 62, 86, 76), (57, 56, 80, 81), (69, 68, 92, 93), (63, 58, 82, 87), (58, 49, 73, 82), (64, 70, 94, 88), (62, 61, 85, 86), (50, 59, 83, 74), (71, 65, 89, 95), (49, 48, 72, 73), (48, 63, 87, 72), (60, 51, 75, 84), (70, 71, 95, 94), (51, 50, 74, 75), (111, 106, 97, 96), (109, 101, 100, 110), (103, 102, 105, 104), (98, 107, 108, 99), (112, 118, 119, 113), (115, 114, 117, 116), (73, 72, 96, 97), (72, 87, 111, 96), (84, 75, 99, 108), (90, 93, 117, 114), (75, 74, 98, 99), (89, 88, 112, 113), (78, 81, 105, 102), (77, 76, 100, 101), (91, 90, 114, 115), (83, 84, 108, 107), (79, 78, 102, 103), (92, 91, 115, 116), (85, 77, 101, 109), (80, 79, 103, 104), (93, 92, 116, 117), (76, 86, 110, 100), (81, 80, 104, 105), (88, 94, 118, 112)])
_uv = me_cube_003.uv_layers.new(name='UVMap')
_uv.uv.foreach_set('vector', [0.6615, 0.5405, 0.625, 0.5405, 0.625, 0.5405, 0.6615, 0.5405, 0.375, 0.9621, 0.625, 0.9621, 0.625, 1.0, 0.375, 1.0, 0.375, 0.2095, 0.625, 0.2095, 0.625, 0.25, 0.375, 0.25, 0.3385, 0.7124, 0.375, 0.7124, 0.375, 0.75, 0.3385, 0.75, 0.375, 0.7124, 0.625, 0.7124, 0.625, 0.75, 0.375, 0.75, 0.375, 0.4635, 0.625, 0.4635, 0.625, 0.5, 0.375, 0.5, 0.375, 0.5, 0.625, 0.5, 0.625, 0.5405, 0.375, 0.5405, 0.3385, 0.5, 0.375, 0.5, 0.375, 0.5405, 0.3385, 0.5405, 0.375, 0.03757, 0.625, 0.03757, 0.625, 0.2095, 0.375, 0.2095, 0.625, 0.5, 0.625, 0.4635, 0.625, 0.4635, 0.625, 0.5, 0.375, 0.0, 0.625, 0.0, 0.625, 0.03757, 0.375, 0.03757, 0.375, 0.5405, 0.625, 0.5405, 0.625, 0.7124, 0.375, 0.7124, 0.3385, 0.5405, 0.375, 0.5405, 0.375, 0.7124, 0.3385, 0.7124, 0.8371, 0.5405, 0.875, 0.5405, 0.875, 0.7124, 0.8371, 0.7124, 0.625, 0.5405, 0.6615, 0.5405, 0.6615, 0.7124, 0.625, 0.7124, 0.1629, 0.5405, 0.3385, 0.5405, 0.3385, 0.7124, 0.1629, 0.7124, 0.625, 0.25, 0.625, 0.2095, 0.625, 0.2095, 0.625, 0.25, 0.1629, 0.5, 0.3385, 0.5, 0.3385, 0.5405, 0.1629, 0.5405, 0.375, 0.2879, 0.625, 0.2879, 0.625, 0.4635, 0.375, 0.4635, 0.1629, 0.7124, 0.3385, 0.7124, 0.3385, 0.75, 0.1629, 0.75, 0.375, 0.75, 0.625, 0.75, 0.625, 0.7865, 0.375, 0.7865, 0.6615, 0.5, 0.6615, 0.5405, 0.6615, 0.5405, 0.6615, 0.5, 0.1629, 0.7124, 0.1629, 0.75, 0.1629, 0.75, 0.1629, 0.7124, 0.375, 0.25, 0.625, 0.25, 0.625, 0.2879, 0.375, 0.2879, 0.1629, 0.5, 0.1629, 0.5405, 0.1629, 0.5405, 0.1629, 0.5, 0.125, 0.5405, 0.1629, 0.5405, 0.1629, 0.7124, 0.125, 0.7124, 0.6615, 0.5405, 0.8371, 0.5405, 0.8371, 0.7124, 0.6615, 0.7124, 0.6615, 0.5, 0.8371, 0.5, 0.8371, 0.5405, 0.6615, 0.5405, 0.375, 0.7865, 0.625, 0.7865, 0.625, 0.9621, 0.375, 0.9621, 0.6615, 0.7124, 0.8371, 0.7124, 0.8371, 0.75, 0.6615, 0.75, 0.8371, 0.75, 0.8371, 0.7124, 0.8371, 0.7124, 0.8371, 0.75, 0.625, 1.0, 0.625, 0.9621, 0.625, 0.9621, 0.625, 1.0, 0.625, 0.7124, 0.6615, 0.7124, 0.6615, 0.7124, 0.625, 0.7124, 0.8371, 0.5405, 0.8371, 0.5, 0.8371, 0.5, 0.8371, 0.5405, 0.625, 0.2879, 0.625, 0.25, 0.625, 0.25, 0.625, 0.2879, 0.625, 0.7124, 0.6615, 0.7124, 0.6615, 0.7124, 0.625, 0.7124, 0.8371, 0.5405, 0.8371, 0.5, 0.8371, 0.5, 0.8371, 0.5405, 0.625, 0.5405, 0.625, 0.5, 0.625, 0.5, 0.625, 0.5405, 0.875, 0.5405, 0.8371, 0.5405, 0.8371, 0.5405, 0.875, 0.5405, 0.625, 1.0, 0.625, 0.9621, 0.625, 0.9621, 0.625, 1.0, 0.6615, 0.7124, 0.6615, 0.75, 0.6615, 0.75, 0.6615, 0.7124, 0.8371, 0.7124, 0.875, 0.7124, 0.875, 0.7124, 0.8371, 0.7124, 0.625, 0.7865, 0.625, 0.75, 0.625, 0.75, 0.625, 0.7865, 0.625, 0.75, 0.625, 0.7124, 0.625, 0.7124, 0.625, 0.75, 0.8371, 0.75, 0.8371, 0.7124, 0.8371, 0.7124, 0.8371, 0.75, 0.625, 0.03757, 0.625, 0.0, 0.625, 0.0, 0.625, 0.03757, 0.625, 0.5, 0.625, 0.4635, 0.625, 0.4635, 0.625, 0.5, 0.6615, 0.7124, 0.6615, 0.75, 0.6615, 0.75, 0.6615, 0.7124, 0.375, 0.0, 0.375, 0.03757, 0.375, 0.03757, 0.375, 0.0, 0.625, 0.25, 0.625, 0.2095, 0.625, 0.2095, 0.625, 0.25, 0.625, 0.7865, 0.625, 0.75, 0.625, 0.75, 0.625, 0.7865, 0.625, 0.75, 0.625, 0.7124, 0.625, 0.7124, 0.625, 0.75, 0.6615, 0.5, 0.6615, 0.5405, 0.6615, 0.5405, 0.6615, 0.5, 0.625, 0.25, 0.625, 0.2095, 0.625, 0.2095, 0.625, 0.25, 0.6615, 0.7124, 0.6615, 0.75, 0.6615, 0.75, 0.6615, 0.7124, 0.625, 0.5, 0.625, 0.4635, 0.625, 0.4635, 0.625, 0.5, 0.625, 0.2879, 0.625, 0.25, 0.625, 0.25, 0.625, 0.2879, 0.625, 0.5405, 0.625, 0.5, 0.625, 0.5, 0.625, 0.5405, 0.875, 0.5405, 0.8371, 0.5405, 0.8371, 0.5405, 0.875, 0.5405, 0.6615, 0.5405, 0.625, 0.5405, 0.625, 0.5405, 0.6615, 0.5405, 0.8371, 0.7124, 0.875, 0.7124, 0.875, 0.7124, 0.8371, 0.7124, 0.625, 0.03757, 0.625, 0.0, 0.625, 0.0, 0.625, 0.03757, 0.1629, 0.5, 0.1629, 0.5405, 0.1629, 0.5405, 0.1629, 0.5, 0.6615, 0.5, 0.6615, 0.5405, 0.6615, 0.5405, 0.6615, 0.5, 0.1629, 0.5405, 0.125, 0.5405, 0.125, 0.5405, 0.1629, 0.5405, 0.375, 0.9621, 0.375, 1.0, 0.375, 1.0, 0.375, 0.9621, 0.125, 0.7124, 0.1629, 0.7124, 0.1629, 0.7124, 0.125, 0.7124, 0.375, 0.0, 0.375, 0.03757, 0.375, 0.03757, 0.375, 0.0, 0.375, 0.25, 0.375, 0.2879, 0.375, 0.2879, 0.375, 0.25, 0.375, 0.2095, 0.375, 0.25, 0.375, 0.25, 0.375, 0.2095, 0.1629, 0.7124, 0.1629, 0.75, 0.1629, 0.75, 0.1629, 0.7124, 0.625, 0.7124, 0.6615, 0.7124, 0.6615, 0.7124, 0.625, 0.7124, 0.8371, 0.5405, 0.8371, 0.5, 0.8371, 0.5, 0.8371, 0.5405, 0.375, 0.9621, 0.375, 1.0, 0.375, 1.0, 0.375, 0.9621, 0.625, 0.03757, 0.625, 0.0, 0.625, 0.0, 0.625, 0.03757, 0.8371, 0.7124, 0.875, 0.7124, 0.875, 0.7124, 0.8371, 0.7124, 0.375, 0.25, 0.375, 0.2879, 0.375, 0.2879, 0.375, 0.25, 0.625, 0.2879, 0.625, 0.25, 0.625, 0.25, 0.625, 0.2879, 0.625, 0.5405, 0.625, 0.5, 0.625, 0.5, 0.625, 0.5405, 0.375, 0.2095, 0.375, 0.25, 0.375, 0.25, 0.375, 0.2095, 0.875, 0.5405, 0.8371, 0.5405, 0.8371, 0.5405, 0.875, 0.5405, 0.6615, 0.5405, 0.625, 0.5405, 0.625, 0.5405, 0.6615, 0.5405, 0.1629, 0.5405, 0.125, 0.5405, 0.125, 0.5405, 0.1629, 0.5405, 0.8371, 0.7124, 0.875, 0.7124, 0.875, 0.7124, 0.8371, 0.7124, 0.625, 0.03757, 0.625, 0.0, 0.625, 0.0, 0.625, 0.03757, 0.125, 0.7124, 0.1629, 0.7124, 0.1629, 0.7124, 0.125, 0.7124, 0.8371, 0.5405, 0.8371, 0.5, 0.8371, 0.5, 0.8371, 0.5405, 0.625, 0.7124, 0.6615, 0.7124, 0.6615, 0.7124, 0.625, 0.7124, 0.375, 0.9621, 0.375, 1.0, 0.375, 1.0, 0.375, 0.9621, 0.625, 1.0, 0.625, 0.9621, 0.625, 0.9621, 0.625, 1.0, 0.8371, 0.75, 0.8371, 0.7124, 0.8371, 0.7124, 0.8371, 0.75, 0.625, 0.7865, 0.625, 0.75, 0.625, 0.75, 0.625, 0.7865, 0.1629, 0.7124, 0.1629, 0.75, 0.1629, 0.75, 0.1629, 0.7124, 0.625, 0.75, 0.625, 0.7124, 0.625, 0.7124, 0.625, 0.75, 0.8371, 0.7124, 0.875, 0.7124, 0.875, 0.75, 0.8371, 0.75, 0.8371, 0.5, 0.875, 0.5, 0.875, 0.5405, 0.8371, 0.5405, 0.625, 0.5, 0.6615, 0.5, 0.6615, 0.5405, 0.625, 0.5405, 0.625, 0.7124, 0.6615, 0.7124, 0.6615, 0.75, 0.625, 0.75, 0.125, 0.7124, 0.1629, 0.7124, 0.1629, 0.75, 0.125, 0.75, 0.125, 0.5, 0.1629, 0.5, 0.1629, 0.5405, 0.125, 0.5405, 0.625, 1.0, 0.625, 0.9621, 0.625, 0.9621, 0.625, 1.0, 0.8371, 0.75, 0.8371, 0.7124, 0.8371, 0.7124, 0.8371, 0.75, 0.625, 0.7865, 0.625, 0.75, 0.625, 0.75, 0.625, 0.7865, 0.1629, 0.5, 0.1629, 0.5405, 0.1629, 0.5405, 0.1629, 0.5, 0.625, 0.75, 0.625, 0.7124, 0.625, 0.7124, 0.625, 0.75, 0.375, 0.0, 0.375, 0.03757, 0.375, 0.03757, 0.375, 0.0, 0.6615, 0.5, 0.6615, 0.5405, 0.6615, 0.5405, 0.6615, 0.5, 0.625, 0.25, 0.625, 0.2095, 0.625, 0.2095, 0.625, 0.25, 0.375, 0.25, 0.375, 0.2879, 0.375, 0.2879, 0.375, 0.25, 0.6615, 0.7124, 0.6615, 0.75, 0.6615, 0.75, 0.6615, 0.7124, 0.625, 0.5, 0.625, 0.4635, 0.625, 0.4635, 0.625, 0.5, 0.375, 0.2095, 0.375, 0.25, 0.375, 0.25, 0.375, 0.2095, 0.625, 0.2879, 0.625, 0.25, 0.625, 0.25, 0.625, 0.2879, 0.625, 0.5405, 0.625, 0.5, 0.625, 0.5, 0.625, 0.5405, 0.1629, 0.5405, 0.125, 0.5405, 0.125, 0.5405, 0.1629, 0.5405, 0.875, 0.5405, 0.8371, 0.5405, 0.8371, 0.5405, 0.875, 0.5405, 0.6615, 0.5405, 0.625, 0.5405, 0.625, 0.5405, 0.6615, 0.5405, 0.125, 0.7124, 0.1629, 0.7124, 0.1629, 0.7124, 0.125, 0.7124])
me_cube_003.materials.append(mat_material)
me_cube_003.use_mirror_vertex_groups = False
me_cube_003.update()
me_cube_004 = bpy.data.meshes.new('Cube.004')
me_cube_004.from_pydata([(-1.0, -1.0, -1.0), (-1.0, -1.0, 1.0), (-1.0, 1.0, -1.0), (-1.0, 1.0, 1.0), (1.0, -1.0, -1.0), (1.0, -1.0, 1.0), (1.0, 1.0, -1.0), (1.0, 1.0, 1.0), (-1.0, 0.657, -1.0), (-1.0, 0.657, 1.0), (1.0, 0.657, -1.0), (1.0, 0.657, 1.0), (-1.0, -0.7692, -1.0), (1.0, -0.7692, 1.0), (-1.0, -0.7692, 1.0), (1.0, -0.7692, -1.0), (-1.0, -1.0, 1.0), (-1.0, 1.0, 1.0), (1.0, 1.0, 1.0), (1.0, -1.0, 1.0), (1.0, 0.657, 1.0), (-1.0, 0.657, 1.0), (-1.0, -0.7692, 1.0), (1.0, -0.7692, 1.0), (-1.0, 1.0, -1.0), (1.0, 1.0, -1.0), (1.0, -1.0, -1.0), (1.0, 0.657, -1.0), (-1.0, 0.657, -1.0), (-1.0, -0.7692, -1.0), (1.0, -0.7692, -1.0), (-1.0, -1.0, -1.0)], [], [(21, 9, 3, 17), (17, 3, 7, 18), (23, 13, 5, 19), (19, 5, 1, 16), (12, 15, 4, 0), (13, 14, 1, 5), (7, 3, 9, 11), (2, 6, 10, 8), (18, 7, 11, 20), (22, 14, 9, 21), (16, 1, 14, 22), (11, 9, 14, 13), (8, 10, 15, 12), (20, 11, 13, 23), (27, 20, 23, 30), (31, 16, 22, 29), (29, 22, 21, 28), (25, 18, 20, 27), (26, 19, 16, 31), (30, 23, 19, 26), (24, 17, 18, 25), (28, 21, 17, 24), (8, 28, 24, 2), (2, 24, 25, 6), (15, 30, 26, 4), (4, 26, 31, 0), (6, 25, 27, 10), (12, 29, 28, 8), (0, 31, 29, 12), (10, 27, 30, 15)])
_uv = me_cube_004.uv_layers.new(name='UVMap')
_uv.uv.foreach_set('vector', [0.625, 0.2071, 0.625, 0.2071, 0.625, 0.25, 0.625, 0.25, 0.625, 0.25, 0.625, 0.25, 0.625, 0.5, 0.625, 0.5, 0.625, 0.7211, 0.625, 0.7211, 0.625, 0.75, 0.625, 0.75, 0.625, 0.75, 0.625, 0.75, 0.625, 1.0, 0.625, 1.0, 0.125, 0.7211, 0.375, 0.7211, 0.375, 0.75, 0.125, 0.75, 0.625, 0.7211, 0.875, 0.7211, 0.875, 0.75, 0.625, 0.75, 0.625, 0.5, 0.875, 0.5, 0.875, 0.5429, 0.625, 0.5429, 0.125, 0.5, 0.375, 0.5, 0.375, 0.5429, 0.125, 0.5429, 0.625, 0.5, 0.625, 0.5, 0.625, 0.5429, 0.625, 0.5429, 0.625, 0.02885, 0.625, 0.02885, 0.625, 0.2071, 0.625, 0.2071, 0.625, 0.0, 0.625, 0.0, 0.625, 0.02885, 0.625, 0.02885, 0.625, 0.5429, 0.875, 0.5429, 0.875, 0.7211, 0.625, 0.7211, 0.125, 0.5429, 0.375, 0.5429, 0.375, 0.7211, 0.125, 0.7211, 0.625, 0.5429, 0.625, 0.5429, 0.625, 0.7211, 0.625, 0.7211, 0.375, 0.5429, 0.625, 0.5429, 0.625, 0.7211, 0.375, 0.7211, 0.375, 0.0, 0.625, 0.0, 0.625, 0.02885, 0.375, 0.02885, 0.375, 0.02885, 0.625, 0.02885, 0.625, 0.2071, 0.375, 0.2071, 0.375, 0.5, 0.625, 0.5, 0.625, 0.5429, 0.375, 0.5429, 0.375, 0.75, 0.625, 0.75, 0.625, 1.0, 0.375, 1.0, 0.375, 0.7211, 0.625, 0.7211, 0.625, 0.75, 0.375, 0.75, 0.375, 0.25, 0.625, 0.25, 0.625, 0.5, 0.375, 0.5, 0.375, 0.2071, 0.625, 0.2071, 0.625, 0.25, 0.375, 0.25, 0.375, 0.2071, 0.375, 0.2071, 0.375, 0.25, 0.375, 0.25, 0.375, 0.25, 0.375, 0.25, 0.375, 0.5, 0.375, 0.5, 0.375, 0.7211, 0.375, 0.7211, 0.375, 0.75, 0.375, 0.75, 0.375, 0.75, 0.375, 0.75, 0.375, 1.0, 0.375, 1.0, 0.375, 0.5, 0.375, 0.5, 0.375, 0.5429, 0.375, 0.5429, 0.375, 0.02885, 0.375, 0.02885, 0.375, 0.2071, 0.375, 0.2071, 0.375, 0.0, 0.375, 0.0, 0.375, 0.02885, 0.375, 0.02885, 0.375, 0.5429, 0.375, 0.5429, 0.375, 0.7211, 0.375, 0.7211])
me_cube_004.materials.append(mat_material_003)
me_cube_004.update()
me_plane = bpy.data.meshes.new('Plane')
me_plane.from_pydata([(-1.0, -1.0, 0.0), (1.0, -1.0, 0.0), (-1.0, 1.0, 0.0), (1.0, 1.0, 0.0)], [], [(0, 1, 3, 2)])
_uv = me_plane.uv_layers.new(name='UVMap')
_uv.uv.foreach_set('vector', [0.0, 0.0, 1.0, 0.0, 1.0, 1.0, 0.0, 1.0])
me_plane.materials.append(mat_material_004)
me_plane.update()

# ---- objects
ob_cube = bpy.data.objects.new('Cube', me_cube)
ob_light = bpy.data.objects.new('Light', light_light)
ob_camera = bpy.data.objects.new('Camera', cam_camera)
ob_cube_001 = bpy.data.objects.new('Cube.001', me_cube_001)
ob_cube_002 = bpy.data.objects.new('Cube.002', me_cube_002)
ob_cube_003 = bpy.data.objects.new('Cube.003', me_cube_003)
ob_cube_004 = bpy.data.objects.new('Cube.004', me_cube_004)
ob_plane = bpy.data.objects.new('Plane', me_plane)

# ---- transforms, parenting, visibility, modifiers, constraints
ob_cube.location = (2.959, -0.02367, 1.154)
ob_cube.scale = (1.0, 1.0, -0.1264)
ob_cube.lock_rotations_4d = False
ob_cube.empty_display_type = 'ARROWS'
ob_cube.lineart.crease_threshold = 0.0
ob_light.location = (3.903, 6.467, 11.16)
ob_light.rotation_euler = (0.6503, 0.05522, 1.866)
ob_light.scale = (1.148, 6.26, 8.185)
ob_light.lock_rotations_4d = False
ob_light.empty_display_type = 'ARROWS'
ob_light.color = (0.0, 0.0, 0.0, 0.0)
ob_light.lineart.crease_threshold = 0.0
ob_camera.location = (15.31, -15.87, 10.0)
ob_camera.rotation_euler = (1.087, -0.02828, 0.5615)
ob_camera.lock_rotations_4d = False
ob_camera.empty_display_type = 'ARROWS'
ob_camera.color = (0.0, 0.0, 0.0, 0.0)
ob_camera.display_type = 'WIRE'
ob_camera.lineart.crease_threshold = 0.0
ob_cube_001.location = (2.305, 0.02261, 2.514)
ob_cube_001.scale = (-0.06185, 1.0, 0.407)
_m = ob_cube_001.modifiers.new('Subdivision', 'SUBSURF')
_m.levels = 3
ob_cube_002.location = (5.842, -0.01524, 2.128)
ob_cube_002.scale = (2.052, 3.428, -0.2528)
_m = ob_cube_002.modifiers.new('Subdivision', 'SUBSURF')
_m.levels = 3
ob_cube_003.location = (8.638, 0.02221, 1.154)
ob_cube_003.rotation_euler = (0.0, -0.0, 3.143)
ob_cube_003.scale = (1.0, 1.0, -0.1264)
ob_cube_003.lock_rotations_4d = False
ob_cube_003.empty_display_type = 'ARROWS'
ob_cube_003.lineart.crease_threshold = 0.0
ob_cube_004.location = (9.292, -0.02327, 2.514)
ob_cube_004.rotation_euler = (0.0, -0.0, 3.143)
ob_cube_004.scale = (-0.06185, 1.0, 0.407)
_m = ob_cube_004.modifiers.new('Subdivision', 'SUBSURF')
_m.levels = 3
ob_plane.location = (1.309, -2.018, -0.7502)
ob_plane.scale = (153.5, 153.5, 153.5)

# ---- collection membership
col_collection.objects.link(ob_cube)
col_collection.objects.link(ob_light)
col_collection.objects.link(ob_camera)
col_collection.objects.link(ob_cube_001)
col_collection.objects.link(ob_cube_002)
col_collection.objects.link(ob_cube_003)
col_collection.objects.link(ob_cube_004)
col_collection.objects.link(ob_plane)

# ---- scene / render settings (as saved in the file)
scene.camera = ob_camera
scene.frame_start = 1; scene.frame_end = 250; scene.frame_set(64)
scene.render.engine = 'BLENDER_EEVEE_NEXT'
bpy.context.view_layer.update()
